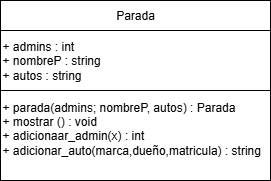

The diagram above was exported from draw.io. Its source (the exported page's mxGraphModel, read from the mxfile embedded in the PNG):
<mxGraphModel dx="1426" dy="743" grid="1" gridSize="10" guides="1" tooltips="1" connect="1" arrows="1" fold="1" page="1" pageScale="1" pageWidth="827" pageHeight="1169" math="0" shadow="0">
  <root>
    <mxCell id="0" />
    <mxCell id="1" parent="0" />
    <mxCell id="i2i2IY7htNAQJCPIHZpS-1" value="" style="edgeStyle=orthogonalEdgeStyle;rounded=0;orthogonalLoop=1;jettySize=auto;html=1;" edge="1" parent="1" source="i2i2IY7htNAQJCPIHZpS-2" target="i2i2IY7htNAQJCPIHZpS-4">
      <mxGeometry relative="1" as="geometry" />
    </mxCell>
    <mxCell id="i2i2IY7htNAQJCPIHZpS-2" value="Parada" style="rounded=0;whiteSpace=wrap;html=1;" vertex="1" parent="1">
      <mxGeometry x="330" y="110" width="270" height="30" as="geometry" />
    </mxCell>
    <mxCell id="i2i2IY7htNAQJCPIHZpS-3" value="+ parada(admins; nombreP, autos) : Parada&lt;div&gt;+ mostrar () : void&lt;/div&gt;&lt;div&gt;+ adicionaar_admin(x) : int&lt;/div&gt;&lt;div&gt;+ adicionar_auto(marca,dueño,matricula) : string&lt;/div&gt;&lt;div&gt;&lt;br&gt;&lt;/div&gt;" style="rounded=0;whiteSpace=wrap;html=1;align=left;" vertex="1" parent="1">
      <mxGeometry x="330" y="200" width="270" height="90" as="geometry" />
    </mxCell>
    <mxCell id="i2i2IY7htNAQJCPIHZpS-4" value="+ admins : int&lt;div&gt;+ nombreP : string&lt;/div&gt;&lt;div&gt;+ autos : string&lt;/div&gt;" style="rounded=0;whiteSpace=wrap;html=1;align=left;" vertex="1" parent="1">
      <mxGeometry x="330" y="140" width="270" height="60" as="geometry" />
    </mxCell>
  </root>
</mxGraphModel>